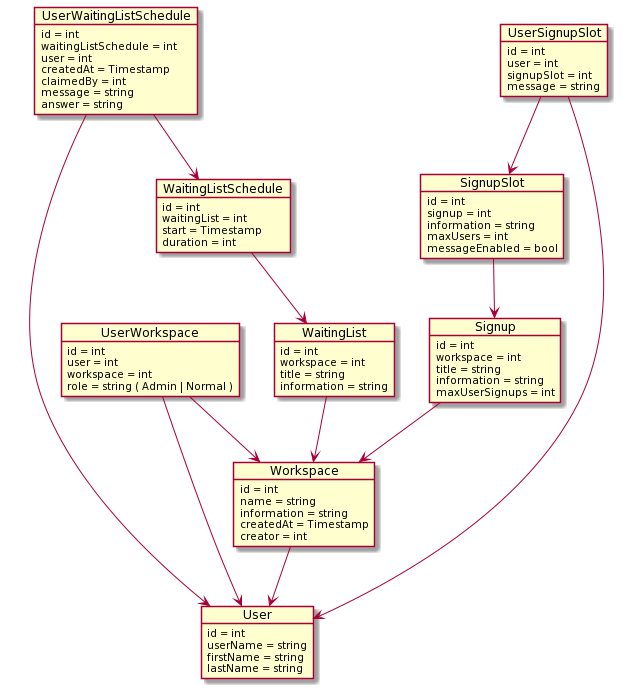

The diagram above was rendered by PlantUML. Its source (embedded in the PNG):
@startuml
object User {
    id = int 
    userName = string
    firstName = string
    lastName = string
}

object Workspace {
    id = int
    name = string
    information = string 
    createdAt = Timestamp
    creator = int
}

object UserWorkspace {
    id = int
    user = int
    workspace = int
    role = string ( Admin | Normal )
}

object WaitingList {
    id = int
    workspace = int
    title = string  
    information = string
}

object WaitingListSchedule {
    id = int
    waitingList = int
    start = Timestamp
    duration = int
}

object UserWaitingListSchedule {
    id = int
    waitingListSchedule = int
    user = int
    createdAt = Timestamp
    claimedBy = int
    message = string
    answer = string
}

object Signup {
    id = int
    workspace = int
    title = string
    information = string
    maxUserSignups = int
}

object SignupSlot {
    id = int
    signup = int
    information = string
    maxUsers = int
    messageEnabled = bool
}

object UserSignupSlot {
    id = int
    user = int
    signupSlot = int
    message = string
}


Workspace --> User


UserWorkspace --> User
UserWorkspace --> Workspace

WaitingList --> Workspace

WaitingListSchedule --> WaitingList

UserWaitingListSchedule --> User
UserWaitingListSchedule --> WaitingListSchedule

Signup --> Workspace

SignupSlot --> Signup

UserSignupSlot --> SignupSlot
UserSignupSlot --> User
@enduml